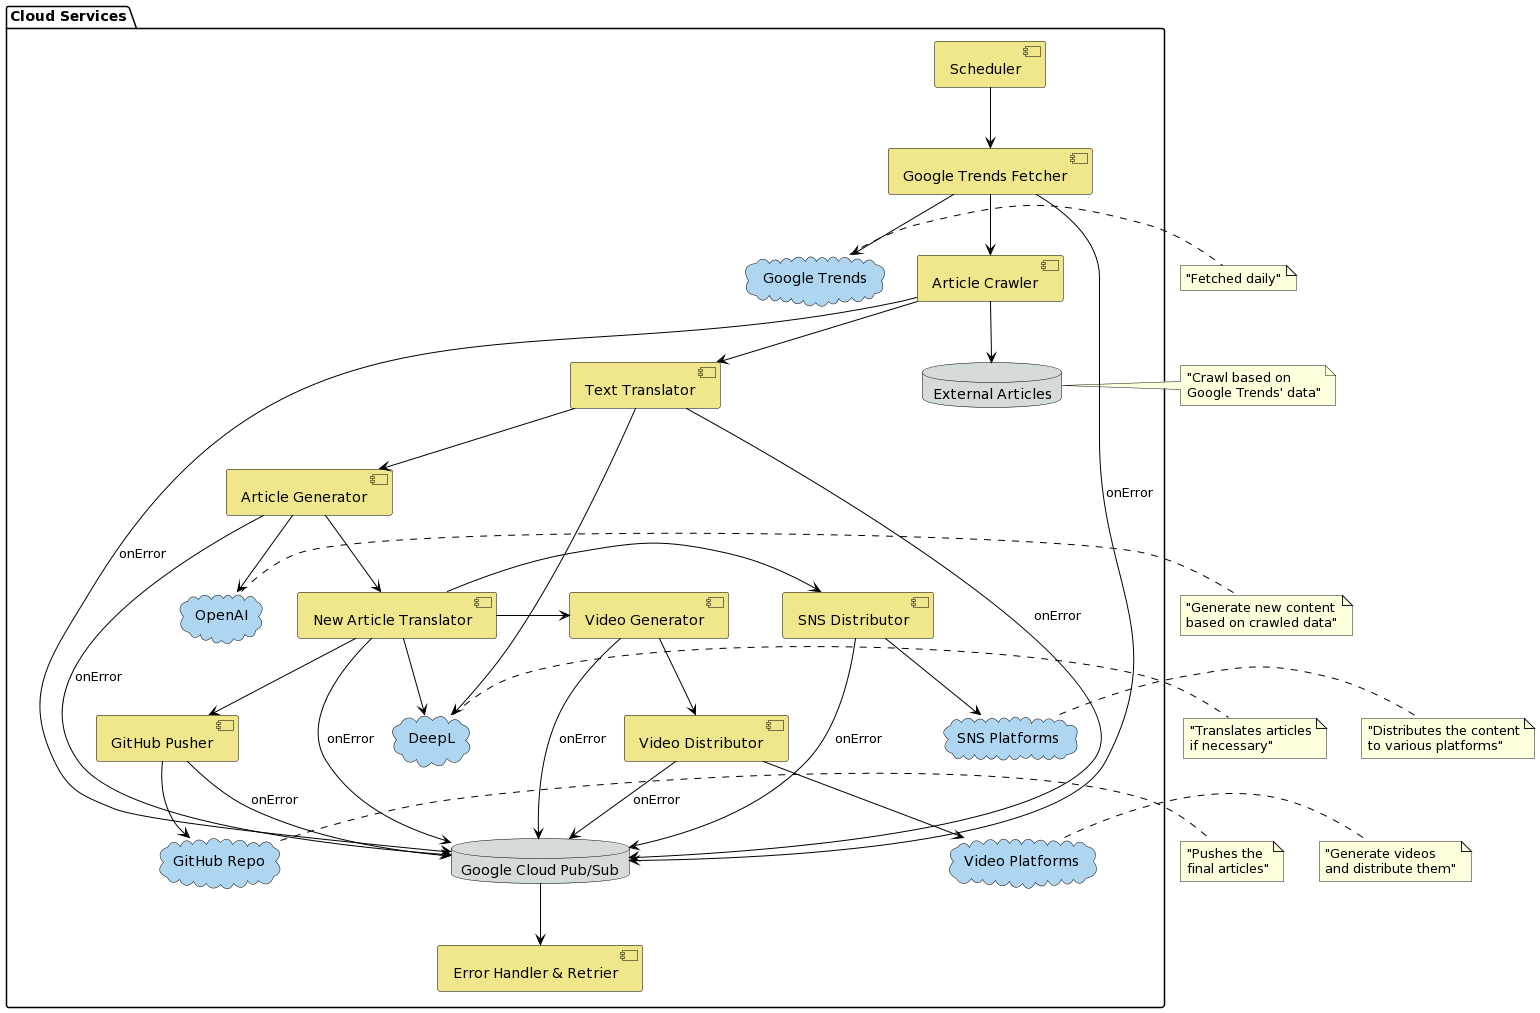

The diagram above was rendered by PlantUML. Its source (embedded in the PNG):
@startuml
skinparam component {
    BackgroundColor #F0E68C
    BorderColor Black
    ArrowColor Black
}

skinparam cloud {
    BackgroundColor #AED6F1
    BorderColor Black
}

skinparam database {
    BackgroundColor #D5DBDB
    BorderColor Black
}

package "Cloud Services" {

    [Scheduler] as scheduler
    cloud "Google Trends" as googleTrends
    database "External Articles" as extArticles
    cloud "OpenAI" as openai
    cloud "DeepL" as deepl
    cloud "GitHub Repo" as github
    cloud "SNS Platforms" as sns
    cloud "Video Platforms" as vidPlatforms

    [Google Trends Fetcher] as trendsFetcher
    [Article Crawler] as articleCrawler
    [Text Translator] as textTranslator
    [Article Generator] as articleGen
    [New Article Translator] as newArtTranslator
    [GitHub Pusher] as gitPusher
    [SNS Distributor] as snsDistributor
    [Video Generator] as vidGen
    [Video Distributor] as vidDistributor

    database "Google Cloud Pub/Sub" as pubsub
    [Error Handler & Retrier] as errorHandler

}

scheduler --> trendsFetcher
trendsFetcher --> googleTrends
articleCrawler --> extArticles
articleGen --> openai
textTranslator --> deepl
newArtTranslator --> deepl
gitPusher --> github
snsDistributor --> sns
vidDistributor --> vidPlatforms

trendsFetcher --> articleCrawler
articleCrawler --> textTranslator
textTranslator --> articleGen
articleGen --> newArtTranslator

' Parallel execution
newArtTranslator -down-> gitPusher
newArtTranslator -right-> snsDistributor
newArtTranslator -left-> vidGen
vidGen --> vidDistributor

' Handling errors using Google Cloud Pub/Sub
trendsFetcher --> pubsub : onError
articleCrawler --> pubsub : onError
textTranslator --> pubsub : onError
articleGen --> pubsub : onError
newArtTranslator --> pubsub : onError
gitPusher --> pubsub : onError
snsDistributor --> pubsub : onError
vidGen --> pubsub : onError
vidDistributor --> pubsub : onError

pubsub --> errorHandler

' Notes to explain the relationships
note right of googleTrends: "Fetched daily"
note right of extArticles: "Crawl based on\nGoogle Trends' data"
note right of openai: "Generate new content\nbased on crawled data"
note right of deepl: "Translates articles\nif necessary"
note right of github: "Pushes the\nfinal articles"
note right of sns: "Distributes the content\nto various platforms"
note right of vidPlatforms: "Generate videos\nand distribute them"
@enduml